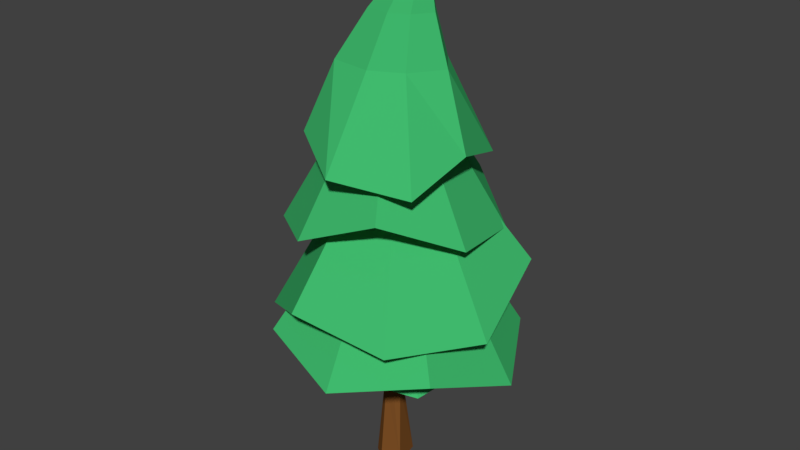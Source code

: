 # Source: Tree_005.blend  (saved by Blender 2.78.0; exported with 4.5.12 LTS)
import bpy
from mathutils import Matrix  # noqa: F401  (used for matrix-valued properties, if any)

bpy.ops.wm.read_factory_settings(use_empty=True)
scene = bpy.context.scene
scene.name = 'Scene'

# ---- collections
col_collection_1 = bpy.data.collections.new('Collection 1'); scene.collection.children.link(col_collection_1)

# ---- materials (node trees are filled in below, after node groups)
mat_brunfonc = bpy.data.materials.new('BrunFoncé')
mat_brunfonc.alpha_threshold = 0.0
mat_brunfonc.use_transparent_shadow = False
mat_brunfonc.diffuse_color = (0.2079, 0.07967, 0.01937, 1.0)
mat_brunfonc.roughness = 0.5
mat_brunfonc.specular_intensity = 0.0
mat_vertfonc__001 = bpy.data.materials.new('VertFoncé.001')
mat_vertfonc__001.alpha_threshold = 0.0
mat_vertfonc__001.use_transparent_shadow = False
mat_vertfonc__001.diffuse_color = (0.05177, 0.4969, 0.1565, 1.0)
mat_vertfonc__001.roughness = 0.5
mat_vertfonc__001.specular_intensity = 0.0

# ---- material node trees

# ---- world
world_world = bpy.data.worlds.new('World'); scene.world = world_world
world_world.color = (0.05088, 0.05088, 0.05088)
world_world.use_sun_shadow = False
world_world.sun_shadow_jitter_overblur = 0.0
world_world.cycles.sampling_method = 'MANUAL'

# ---- meshes
me_plane_007 = bpy.data.meshes.new('Plane.007')
me_plane_007.from_pydata([(0.03144, 0.008121, 0.0), (-0.05692, -0.05246, 0.8875), (-0.03162, 0.07797, 0.883), (0.09913, 0.05271, 0.8659), (0.0728, -0.07869, 0.8697), (0.1884, -0.07518, 1.464), (-0.1259, -0.09589, 0.0), (-0.07295, 0.1636, 0.0), (0.1433, 0.164, 0.0), (0.187, -0.1056, 0.0), (-0.07635, 0.01889, 0.8904), (0.1192, -0.01974, 0.8629), (-0.1558, 0.04434, 0.0), (-0.007114, -0.1786, 0.0), (0.172, -0.04399, 2.005), (0.2268, 0.02722, 2.007), (0.03949, 0.09845, 0.871), (0.1106, -0.01341, 1.437), (0.1732, 0.06224, 1.435), (0.2488, -0.0002118, 1.42), (0.0003623, -0.09884, 0.872), (0.9311, 0.08452, 1.407), (0.7557, -0.5236, 1.292), (0.2017, -0.8296, 1.419), (-0.4064, -0.6542, 1.292), (-0.7124, -0.1001, 1.28), (-0.537, 0.508, 1.184), (0.01702, 0.8139, 1.28), (0.6251, 0.6385, 1.173), (0.1093, -0.007811, 1.688), (0.104, -0.004512, 2.628), (1.104, -0.785, 1.708), (0.2715, -1.26, 1.534), (-0.6535, -1.007, 1.727), (-1.129, -0.1743, 1.535), (-0.8757, 0.7507, 1.516), (-0.04277, 1.226, 1.37), (0.8822, 0.9729, 1.516), (1.357, 0.14, 1.354), (0.1143, -0.01716, 2.271), (0.1121, -0.007975, 3.559), (-0.1388, -1.245, 2.211), (-0.9329, -0.7074, 1.785), (-1.114, 0.2343, 2.229), (-0.5766, 1.028, 1.894), (0.365, 1.21, 2.019), (1.159, 0.672, 2.427), (1.34, -0.2696, 2.019), (0.8028, -1.064, 2.024), (0.1131, -0.01766, 2.676), (0.1203, -0.01156, 4.062), (-1.006, 0.2271, 3.018), (-0.5292, 0.8902, 2.656), (0.2765, 1.022, 3.034), (0.9395, 0.5457, 2.748), (1.071, -0.26, 2.854), (0.595, -0.923, 3.202), (-0.2107, -1.055, 2.854), (-0.8737, -0.5785, 2.717), (0.03289, -0.01642, 3.503), (0.03791, -0.02272, 4.594), (0.1054, 0.8388, 3.619), (0.7195, 0.5991, 3.441), (0.9279, -0.106, 3.675), (0.8416, -0.7391, 3.45), (0.1345, -1.032, 3.55), (-0.4874, -0.6426, 3.715), (-0.8257, 0.00388, 3.529), (-0.5198, 0.6649, 3.453), (0.1345, -0.03204, 3.928), (0.1374, 0.4845, 4.381), (0.4288, 0.2631, 4.381), (-0.164, 0.273, 4.381), (0.6556, -0.02834, 4.381), (-0.3245, -0.02834, 4.381), (0.4441, -0.3351, 4.381), (0.1374, -0.4902, 4.381), (-0.2766, -0.4423, 4.381), (0.2118, 0.2671, 4.852), (0.382, 0.1378, 4.852), (0.03582, 0.1436, 4.852), (0.5144, -0.03235, 4.852), (-0.0579, -0.03235, 4.852), (0.3909, -0.2115, 4.852), (0.2118, -0.302, 4.852), (-0.02994, -0.2741, 4.852), (0.318, 0.105, 5.192), (0.3973, 0.04477, 5.192), (0.236, 0.04748, 5.192), (0.459, -0.0345, 5.192), (0.1923, -0.0345, 5.192), (0.4014, -0.118, 5.192), (0.318, -0.1601, 5.192), (0.2054, -0.1471, 5.192), (0.4874, -0.03797, 5.432)], [], [(1, 20, 17), (1, 17, 10), (3, 16, 19), (3, 19, 11), (8, 16, 3), (9, 11, 4), (12, 7, 0, 6), (17, 18, 2, 10), (0, 7, 8), (0, 8, 9), (14, 15, 18, 17), (2, 18, 16), (4, 11, 19), (17, 20, 5), (19, 16, 18), (5, 20, 4), (5, 4, 19), (17, 5, 14), (15, 14, 5, 19), (19, 18, 15), (20, 1, 6, 13), (10, 12, 6, 1), (10, 2, 7, 12), (16, 8, 7, 2), (11, 9, 8, 3), (13, 6, 0, 9), (20, 13, 9, 4), (21, 30, 22), (22, 30, 23), (23, 30, 24), (24, 30, 25), (25, 30, 26), (26, 30, 27), (27, 30, 28), (28, 30, 21), (25, 29, 24), (24, 29, 23), (23, 29, 22), (22, 29, 21), (21, 29, 28), (28, 29, 27), (27, 29, 26), (25, 26, 29), (31, 40, 32), (32, 40, 33), (33, 40, 34), (34, 40, 35), (35, 40, 36), (36, 40, 37), (37, 40, 38), (38, 40, 31), (35, 39, 34), (34, 39, 33), (33, 39, 32), (32, 39, 31), (31, 39, 38), (38, 39, 37), (37, 39, 36), (35, 36, 39), (41, 50, 42), (42, 50, 43), (43, 50, 44), (44, 50, 45), (45, 50, 46), (46, 50, 47), (47, 50, 48), (48, 50, 41), (45, 49, 44), (44, 49, 43), (43, 49, 42), (42, 49, 41), (41, 49, 48), (48, 49, 47), (47, 49, 46), (45, 46, 49), (51, 60, 52), (52, 60, 53), (53, 60, 54), (54, 60, 55), (55, 60, 56), (56, 60, 57), (57, 60, 58), (58, 60, 51), (55, 59, 54), (54, 59, 53), (53, 59, 52), (52, 59, 51), (51, 59, 58), (58, 59, 57), (57, 59, 56), (55, 56, 59), (61, 70, 71, 62), (62, 71, 73, 63), (63, 73, 75, 64), (64, 75, 76, 65), (65, 76, 77, 66), (66, 77, 74, 67), (67, 74, 72, 68), (68, 72, 70, 61), (65, 69, 64), (64, 69, 63), (63, 69, 62), (62, 69, 61), (61, 69, 68), (68, 69, 67), (67, 69, 66), (65, 66, 69), (74, 77, 85, 82), (82, 85, 93, 90), (75, 73, 81, 83), (73, 71, 79, 81), (71, 70, 78, 79), (77, 76, 84, 85), (76, 75, 83, 84), (72, 74, 82, 80), (70, 72, 80, 78), (88, 90, 94), (83, 81, 89, 91), (81, 79, 87, 89), (79, 78, 86, 87), (85, 84, 92, 93), (84, 83, 91, 92), (80, 82, 90, 88), (78, 80, 88, 86), (86, 88, 94), (90, 93, 94), (91, 89, 94), (89, 87, 94), (87, 86, 94), (93, 92, 94), (92, 91, 94)])
me_plane_007.polygons.foreach_set('material_index', [0, 0, 0, 0, 0, 0, 0, 0, 0, 0, 0, 0, 0, 0, 0, 0, 0, 0, 0, 0, 0, 0, 0, 0, 0, 0, 0, 1, 1, 1, 1, 1, 1, 1, 1, 1, 1, 1, 1, 1, 1, 1, 1, 1, 1, 1, 1, 1, 1, 1, 1, 1, 1, 1, 1, 1, 1, 1, 1, 1, 1, 1, 1, 1, 1, 1, 1, 1, 1, 1, 1, 1, 1, 1, 1, 1, 1, 1, 1, 1, 1, 1, 1, 1, 1, 1, 1, 1, 1, 1, 1, 1, 1, 1, 1, 1, 1, 1, 1, 1, 1, 1, 1, 1, 1, 1, 1, 1, 1, 1, 1, 1, 1, 1, 1, 1, 1, 1, 1, 1, 1, 1, 1, 1, 1, 1, 1, 1, 1, 1, 1])
me_plane_007.materials.append(mat_brunfonc)
me_plane_007.materials.append(mat_vertfonc__001)
me_plane_007.use_remesh_preserve_volume = False
me_plane_007.use_remesh_preserve_attributes = False
me_plane_007.use_mirror_vertex_groups = False
me_plane_007.update()

# ---- objects
ob_arbre_003 = bpy.data.objects.new('Arbre.003', me_plane_007)

# ---- transforms, parenting, visibility, modifiers, constraints
ob_arbre_003.location = (0.0, 0.0, 0.0)
ob_arbre_003.scale = (1.343, 1.343, 1.343)
ob_arbre_003.lineart.crease_threshold = 0.0

# ---- collection membership
col_collection_1.objects.link(ob_arbre_003)

# ---- scene / render settings (as saved in the file)
scene.frame_start = 1; scene.frame_end = 250; scene.frame_set(1)
scene.render.engine = 'BLENDER_EEVEE_NEXT'
scene.render.resolution_percentage = 50
scene.render.dither_intensity = 0.0
scene.cycles.use_denoising = False
scene.cycles.samples = 128
scene.cycles.sampling_pattern = 'TABULATED_SOBOL'
scene.cycles.light_sampling_threshold = 0.0
scene.cycles.use_adaptive_sampling = False
scene.cycles.use_light_tree = False
scene.cycles.blur_glossy = 0.0
scene.cycles.sample_clamp_indirect = 0.0
scene.view_settings.view_transform = 'Standard'
bpy.context.view_layer.update()

# ---- added for rendering (the .blend has no active camera and no usable light): camera, sun
cam_auto = bpy.data.cameras.new('AutoCamera')
cam_auto.lens = 50.0
cam_auto.sensor_width = 36.0
cam_auto.clip_end = 1000.0
ob_auto_camera = bpy.data.objects.new('AutoCamera', cam_auto)
scene.collection.objects.link(ob_auto_camera)
ob_auto_camera.location = (8.19444, -9.67208, 10.0806)
ob_auto_camera.rotation_euler = (1.09748, -7.21219e-08, 0.694738)
scene.camera = ob_auto_camera
light_auto_sun = bpy.data.lights.new('AutoSun', 'SUN')
light_auto_sun.energy = 3.0
light_auto_sun.angle = 0.0523599
ob_auto_sun = bpy.data.objects.new('AutoSun', light_auto_sun)
scene.collection.objects.link(ob_auto_sun)
ob_auto_sun.rotation_euler = (0.872665, 0.174533, 0.523599)
bpy.context.view_layer.update()
